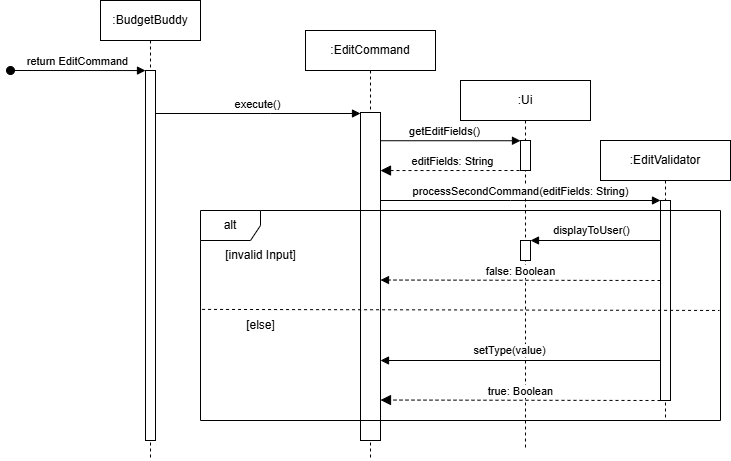

The diagram above was exported from draw.io. Its source (the exported page's mxGraphModel, read from the mxfile embedded in the PNG):
<mxGraphModel dx="1358" dy="651" grid="1" gridSize="10" guides="1" tooltips="1" connect="1" arrows="1" fold="1" page="1" pageScale="1" pageWidth="850" pageHeight="1100" math="0" shadow="0">
  <root>
    <mxCell id="0" />
    <mxCell id="1" parent="0" />
    <mxCell id="aM9ryv3xv72pqoxQDRHE-1" value=":BudgetBuddy" style="shape=umlLifeline;perimeter=lifelinePerimeter;whiteSpace=wrap;html=1;container=0;dropTarget=0;collapsible=0;recursiveResize=0;outlineConnect=0;portConstraint=eastwest;newEdgeStyle={&quot;edgeStyle&quot;:&quot;elbowEdgeStyle&quot;,&quot;elbow&quot;:&quot;vertical&quot;,&quot;curved&quot;:0,&quot;rounded&quot;:0};" parent="1" vertex="1">
      <mxGeometry x="110" y="40" width="100" height="460" as="geometry" />
    </mxCell>
    <mxCell id="aM9ryv3xv72pqoxQDRHE-2" value="" style="html=1;points=[];perimeter=orthogonalPerimeter;outlineConnect=0;targetShapes=umlLifeline;portConstraint=eastwest;newEdgeStyle={&quot;edgeStyle&quot;:&quot;elbowEdgeStyle&quot;,&quot;elbow&quot;:&quot;vertical&quot;,&quot;curved&quot;:0,&quot;rounded&quot;:0};" parent="aM9ryv3xv72pqoxQDRHE-1" vertex="1">
      <mxGeometry x="45" y="70" width="10" height="370" as="geometry" />
    </mxCell>
    <mxCell id="aM9ryv3xv72pqoxQDRHE-3" value="return EditCommand" style="html=1;verticalAlign=bottom;startArrow=oval;endArrow=block;startSize=8;edgeStyle=elbowEdgeStyle;elbow=vertical;curved=0;rounded=0;" parent="aM9ryv3xv72pqoxQDRHE-1" target="aM9ryv3xv72pqoxQDRHE-2" edge="1">
      <mxGeometry relative="1" as="geometry">
        <mxPoint x="-90" y="70" as="sourcePoint" />
      </mxGeometry>
    </mxCell>
    <mxCell id="6U2KDp8ZFuZF9l39n1Fn-5" value=":EditCommand" style="shape=umlLifeline;perimeter=lifelinePerimeter;whiteSpace=wrap;html=1;container=0;dropTarget=0;collapsible=0;recursiveResize=0;outlineConnect=0;portConstraint=eastwest;newEdgeStyle={&quot;edgeStyle&quot;:&quot;elbowEdgeStyle&quot;,&quot;elbow&quot;:&quot;vertical&quot;,&quot;curved&quot;:0,&quot;rounded&quot;:0};" parent="1" vertex="1">
      <mxGeometry x="315" y="70" width="130" height="430" as="geometry" />
    </mxCell>
    <mxCell id="6U2KDp8ZFuZF9l39n1Fn-43" value="" style="html=1;points=[[0,0,0,0,5],[0,1,0,0,-5],[1,0,0,0,5],[1,1,0,0,-5]];perimeter=orthogonalPerimeter;outlineConnect=0;targetShapes=umlLifeline;portConstraint=eastwest;newEdgeStyle={&quot;curved&quot;:0,&quot;rounded&quot;:0};" parent="6U2KDp8ZFuZF9l39n1Fn-5" vertex="1">
      <mxGeometry x="55" y="82" width="20" height="328" as="geometry" />
    </mxCell>
    <mxCell id="6U2KDp8ZFuZF9l39n1Fn-42" value="execute()" style="html=1;verticalAlign=bottom;endArrow=block;edgeStyle=elbowEdgeStyle;elbow=vertical;curved=0;rounded=0;" parent="1" target="6U2KDp8ZFuZF9l39n1Fn-43" edge="1">
      <mxGeometry relative="1" as="geometry">
        <mxPoint x="165" y="153" as="sourcePoint" />
        <Array as="points">
          <mxPoint x="280" y="153" />
          <mxPoint x="100" y="63" />
        </Array>
        <mxPoint x="350" y="153" as="targetPoint" />
      </mxGeometry>
    </mxCell>
    <mxCell id="6U2KDp8ZFuZF9l39n1Fn-44" value=":Ui" style="shape=umlLifeline;perimeter=lifelinePerimeter;whiteSpace=wrap;html=1;container=0;dropTarget=0;collapsible=0;recursiveResize=0;outlineConnect=0;portConstraint=eastwest;newEdgeStyle={&quot;edgeStyle&quot;:&quot;elbowEdgeStyle&quot;,&quot;elbow&quot;:&quot;vertical&quot;,&quot;curved&quot;:0,&quot;rounded&quot;:0};" parent="1" vertex="1">
      <mxGeometry x="470" y="120" width="130" height="370" as="geometry" />
    </mxCell>
    <mxCell id="6U2KDp8ZFuZF9l39n1Fn-45" value="" style="html=1;points=[];perimeter=orthogonalPerimeter;outlineConnect=0;targetShapes=umlLifeline;portConstraint=eastwest;newEdgeStyle={&quot;edgeStyle&quot;:&quot;elbowEdgeStyle&quot;,&quot;elbow&quot;:&quot;vertical&quot;,&quot;curved&quot;:0,&quot;rounded&quot;:0};" parent="6U2KDp8ZFuZF9l39n1Fn-44" vertex="1">
      <mxGeometry x="60" y="60" width="10" height="30" as="geometry" />
    </mxCell>
    <mxCell id="6U2KDp8ZFuZF9l39n1Fn-53" value="" style="html=1;points=[];perimeter=orthogonalPerimeter;outlineConnect=0;targetShapes=umlLifeline;portConstraint=eastwest;newEdgeStyle={&quot;edgeStyle&quot;:&quot;elbowEdgeStyle&quot;,&quot;elbow&quot;:&quot;vertical&quot;,&quot;curved&quot;:0,&quot;rounded&quot;:0};" parent="6U2KDp8ZFuZF9l39n1Fn-44" vertex="1">
      <mxGeometry x="60" y="160" width="10" height="20" as="geometry" />
    </mxCell>
    <mxCell id="6U2KDp8ZFuZF9l39n1Fn-46" value="getEditFields()" style="html=1;verticalAlign=bottom;endArrow=block;edgeStyle=elbowEdgeStyle;elbow=vertical;curved=0;rounded=0;" parent="1" edge="1">
      <mxGeometry x="0.001" relative="1" as="geometry">
        <mxPoint x="390" y="170" as="sourcePoint" />
        <Array as="points">
          <mxPoint x="510" y="180.24" />
        </Array>
        <mxPoint x="530" y="180.2399999999999" as="targetPoint" />
        <mxPoint as="offset" />
      </mxGeometry>
    </mxCell>
    <mxCell id="6U2KDp8ZFuZF9l39n1Fn-47" value="editFields: String" style="html=1;verticalAlign=bottom;endArrow=block;dashed=1;endSize=8;edgeStyle=elbowEdgeStyle;elbow=vertical;curved=0;rounded=0;endFill=1;" parent="1" source="6U2KDp8ZFuZF9l39n1Fn-45" edge="1">
      <mxGeometry relative="1" as="geometry">
        <mxPoint x="390" y="210" as="targetPoint" />
        <Array as="points" />
        <mxPoint x="520" y="210" as="sourcePoint" />
      </mxGeometry>
    </mxCell>
    <mxCell id="6U2KDp8ZFuZF9l39n1Fn-48" value=":EditValidator" style="shape=umlLifeline;perimeter=lifelinePerimeter;whiteSpace=wrap;html=1;container=0;dropTarget=0;collapsible=0;recursiveResize=0;outlineConnect=0;portConstraint=eastwest;newEdgeStyle={&quot;edgeStyle&quot;:&quot;elbowEdgeStyle&quot;,&quot;elbow&quot;:&quot;vertical&quot;,&quot;curved&quot;:0,&quot;rounded&quot;:0};" parent="1" vertex="1">
      <mxGeometry x="610" y="180" width="130" height="280" as="geometry" />
    </mxCell>
    <mxCell id="6U2KDp8ZFuZF9l39n1Fn-49" value="" style="html=1;points=[];perimeter=orthogonalPerimeter;outlineConnect=0;targetShapes=umlLifeline;portConstraint=eastwest;newEdgeStyle={&quot;edgeStyle&quot;:&quot;elbowEdgeStyle&quot;,&quot;elbow&quot;:&quot;vertical&quot;,&quot;curved&quot;:0,&quot;rounded&quot;:0};" parent="6U2KDp8ZFuZF9l39n1Fn-48" vertex="1">
      <mxGeometry x="60" y="60" width="10" height="200" as="geometry" />
    </mxCell>
    <mxCell id="6U2KDp8ZFuZF9l39n1Fn-50" value="processSecondCommand(editFields: String)" style="html=1;verticalAlign=bottom;endArrow=block;edgeStyle=elbowEdgeStyle;elbow=vertical;curved=0;rounded=0;" parent="1" target="6U2KDp8ZFuZF9l39n1Fn-49" edge="1">
      <mxGeometry x="0.001" relative="1" as="geometry">
        <mxPoint x="390" y="240" as="sourcePoint" />
        <Array as="points">
          <mxPoint x="520" y="240" />
        </Array>
        <mxPoint x="540" y="239.9999999999999" as="targetPoint" />
        <mxPoint as="offset" />
      </mxGeometry>
    </mxCell>
    <mxCell id="6U2KDp8ZFuZF9l39n1Fn-52" value="false: Boolean" style="html=1;verticalAlign=bottom;endArrow=block;dashed=1;edgeStyle=elbowEdgeStyle;elbow=vertical;curved=0;rounded=0;endFill=1;" parent="1" edge="1">
      <mxGeometry relative="1" as="geometry">
        <mxPoint x="390" y="320" as="targetPoint" />
        <Array as="points" />
        <mxPoint x="670" y="320" as="sourcePoint" />
      </mxGeometry>
    </mxCell>
    <mxCell id="6U2KDp8ZFuZF9l39n1Fn-54" value="displayToUser()" style="endArrow=block;html=1;rounded=0;endFill=1;" parent="1" edge="1">
      <mxGeometry x="0.0769" y="-10" width="50" height="50" relative="1" as="geometry">
        <mxPoint x="670" y="280" as="sourcePoint" />
        <mxPoint x="540" y="280" as="targetPoint" />
        <mxPoint as="offset" />
      </mxGeometry>
    </mxCell>
    <mxCell id="6U2KDp8ZFuZF9l39n1Fn-57" value="setType(value)" style="endArrow=block;html=1;rounded=0;endFill=1;" parent="1" edge="1">
      <mxGeometry x="0.0769" y="-10" width="50" height="50" relative="1" as="geometry">
        <mxPoint x="670" y="400" as="sourcePoint" />
        <mxPoint x="390" y="400" as="targetPoint" />
        <mxPoint as="offset" />
      </mxGeometry>
    </mxCell>
    <mxCell id="6U2KDp8ZFuZF9l39n1Fn-59" value="true: Boolean" style="html=1;verticalAlign=bottom;endArrow=block;dashed=1;endSize=8;edgeStyle=elbowEdgeStyle;elbow=vertical;curved=0;rounded=0;endFill=1;" parent="1" edge="1">
      <mxGeometry relative="1" as="geometry">
        <mxPoint x="390" y="440" as="targetPoint" />
        <Array as="points" />
        <mxPoint x="670" y="440" as="sourcePoint" />
      </mxGeometry>
    </mxCell>
    <mxCell id="6U2KDp8ZFuZF9l39n1Fn-60" value="alt" style="shape=umlFrame;whiteSpace=wrap;html=1;pointerEvents=0;" parent="1" vertex="1">
      <mxGeometry x="210" y="250" width="520" height="210" as="geometry" />
    </mxCell>
    <mxCell id="6U2KDp8ZFuZF9l39n1Fn-61" value="[invalid Input]" style="text;html=1;align=center;verticalAlign=middle;resizable=0;points=[];autosize=1;strokeColor=none;fillColor=none;" parent="1" vertex="1">
      <mxGeometry x="225" y="280" width="90" height="30" as="geometry" />
    </mxCell>
    <mxCell id="6U2KDp8ZFuZF9l39n1Fn-62" value="[else]" style="text;html=1;align=center;verticalAlign=middle;resizable=0;points=[];autosize=1;strokeColor=none;fillColor=none;" parent="1" vertex="1">
      <mxGeometry x="245" y="350" width="50" height="30" as="geometry" />
    </mxCell>
    <mxCell id="6U2KDp8ZFuZF9l39n1Fn-63" value="" style="endArrow=none;dashed=1;html=1;rounded=0;exitX=0.003;exitY=0.471;exitDx=0;exitDy=0;exitPerimeter=0;entryX=0.998;entryY=0.476;entryDx=0;entryDy=0;entryPerimeter=0;" parent="1" source="6U2KDp8ZFuZF9l39n1Fn-60" target="6U2KDp8ZFuZF9l39n1Fn-60" edge="1">
      <mxGeometry width="50" height="50" relative="1" as="geometry">
        <mxPoint x="400" y="350" as="sourcePoint" />
        <mxPoint x="450" y="300" as="targetPoint" />
      </mxGeometry>
    </mxCell>
  </root>
</mxGraphModel>